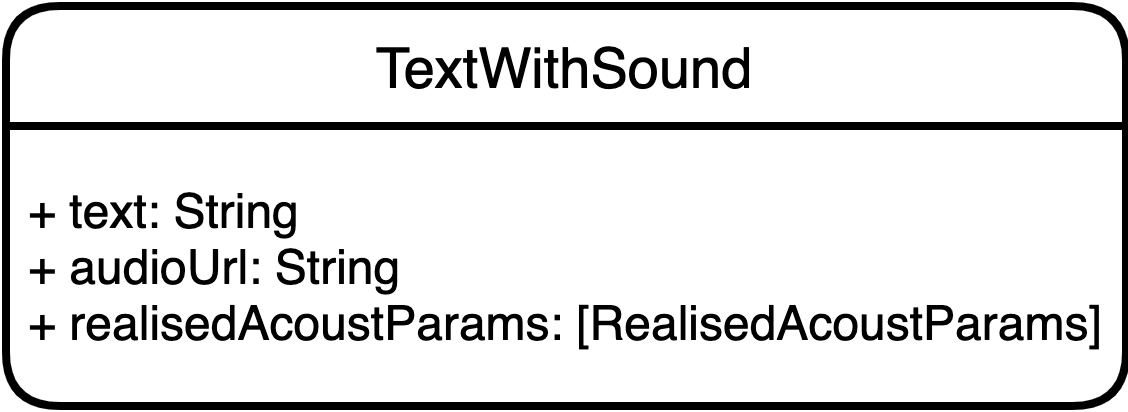

The diagram above was exported from draw.io. Its source (the exported page's mxGraphModel, read from the mxfile embedded in the PNG):
<mxGraphModel dx="818" dy="479" grid="1" gridSize="10" guides="1" tooltips="1" connect="1" arrows="1" fold="1" page="1" pageScale="1" pageWidth="827" pageHeight="1169" math="0" shadow="0">
  <root>
    <mxCell id="0" />
    <mxCell id="1" parent="0" />
    <mxCell id="2" value="TextWithSound" style="swimlane;childLayout=stackLayout;horizontal=1;startSize=30;horizontalStack=0;rounded=1;fontSize=14;fontStyle=0;strokeWidth=2;resizeParent=0;resizeLast=1;shadow=0;dashed=0;align=center;gradientColor=#ffffff;" vertex="1" parent="1">
      <mxGeometry x="40" y="240" width="280" height="100" as="geometry" />
    </mxCell>
    <mxCell id="3" value="+ text: String&#10;+ audioUrl: String&#10;+ realisedAcoustParams: [RealisedAcoustParams]" style="align=left;strokeColor=none;fillColor=none;spacingLeft=4;fontSize=12;verticalAlign=middle;resizable=0;rotatable=0;part=1;spacingTop=0;spacing=2;" vertex="1" parent="2">
      <mxGeometry y="30" width="280" height="70" as="geometry" />
    </mxCell>
  </root>
</mxGraphModel>